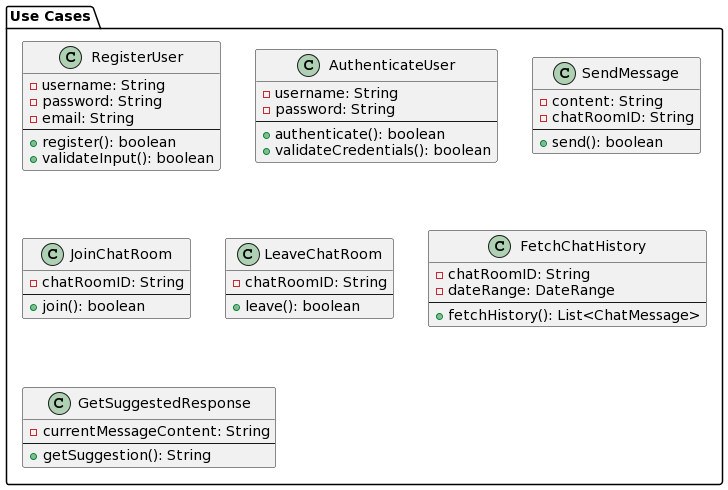

The diagram above was rendered by PlantUML. Its source (embedded in the PNG):
@startuml
package "Use Cases" {

  class "RegisterUser" {
    - username: String
    - password: String
    - email: String
    --
    + register(): boolean
    + validateInput(): boolean
  }

  class "AuthenticateUser" {
    - username: String
    - password: String
    --
    + authenticate(): boolean
    + validateCredentials(): boolean
  }

  class "SendMessage" {
    - content: String
    - chatRoomID: String
    --
    + send(): boolean
  }

  class "JoinChatRoom" {
    - chatRoomID: String
    --
    + join(): boolean
  }

  class "LeaveChatRoom" {
    - chatRoomID: String
    --
    + leave(): boolean
  }

  class "FetchChatHistory" {
    - chatRoomID: String
    - dateRange: DateRange
    --
    + fetchHistory(): List<ChatMessage>
  }

  class "GetSuggestedResponse" {
    - currentMessageContent: String
    --
    + getSuggestion(): String
  }
}
@enduml